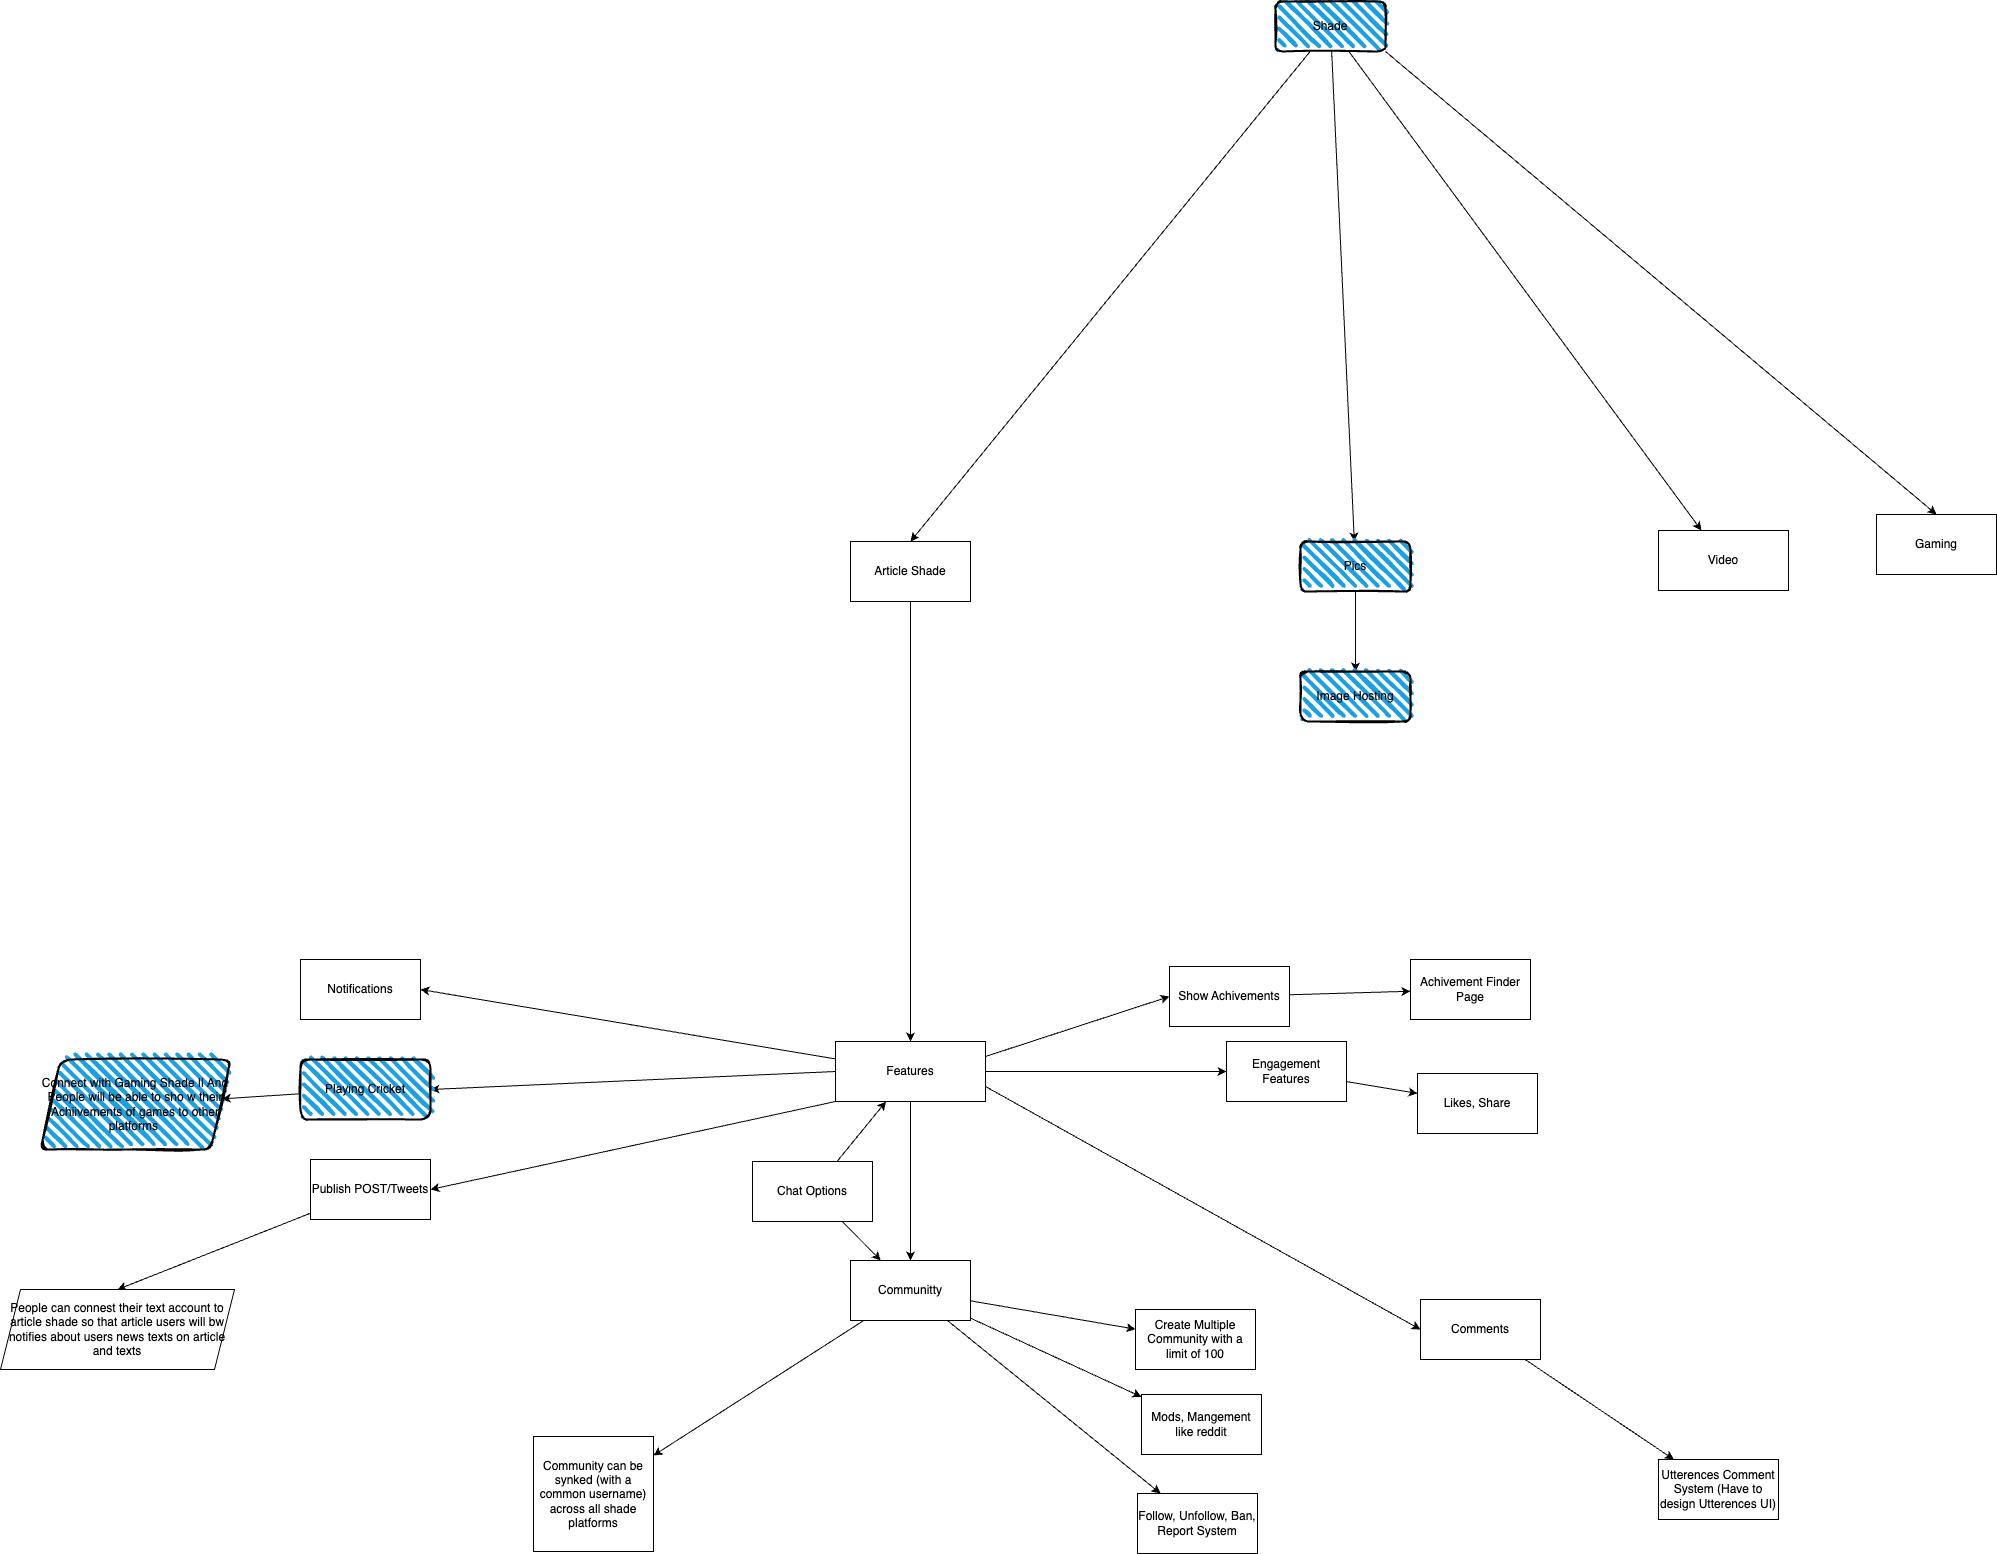

The diagram above was exported from draw.io. Its source (the exported page's mxGraphModel, read from the mxfile embedded in the PNG):
<mxGraphModel dx="1965" dy="1836" grid="0" gridSize="10" guides="1" tooltips="1" connect="1" arrows="1" fold="1" page="1" pageScale="1" pageWidth="827" pageHeight="1169" math="0" shadow="0">
  <root>
    <mxCell id="0" />
    <mxCell id="1" parent="0" />
    <mxCell id="49" value="" style="edgeStyle=none;html=1;" edge="1" parent="1" source="2" target="48">
      <mxGeometry relative="1" as="geometry" />
    </mxCell>
    <mxCell id="51" value="" style="edgeStyle=none;html=1;" edge="1" parent="1" source="2" target="50">
      <mxGeometry relative="1" as="geometry" />
    </mxCell>
    <mxCell id="52" value="" style="edgeStyle=none;html=1;" edge="1" parent="1" source="2" target="50">
      <mxGeometry relative="1" as="geometry" />
    </mxCell>
    <mxCell id="54" value="" style="edgeStyle=none;html=1;" edge="1" parent="1" source="2" target="53">
      <mxGeometry relative="1" as="geometry" />
    </mxCell>
    <mxCell id="56" value="" style="edgeStyle=none;html=1;" edge="1" parent="1" source="2" target="55">
      <mxGeometry relative="1" as="geometry" />
    </mxCell>
    <mxCell id="2" value="Communitty" style="whiteSpace=wrap;html=1;" parent="1" vertex="1">
      <mxGeometry x="95" y="409" width="120" height="60" as="geometry" />
    </mxCell>
    <mxCell id="47" style="edgeStyle=none;html=1;" edge="1" parent="1" source="3" target="46">
      <mxGeometry relative="1" as="geometry" />
    </mxCell>
    <mxCell id="3" value="Comments" style="whiteSpace=wrap;html=1;" parent="1" vertex="1">
      <mxGeometry x="665" y="448" width="120" height="60" as="geometry" />
    </mxCell>
    <mxCell id="43" value="" style="edgeStyle=none;html=1;" edge="1" parent="1" source="4" target="42">
      <mxGeometry relative="1" as="geometry" />
    </mxCell>
    <mxCell id="4" value="Engagement Features" style="whiteSpace=wrap;html=1;" parent="1" vertex="1">
      <mxGeometry x="471" y="190" width="120" height="60" as="geometry" />
    </mxCell>
    <mxCell id="6" style="edgeStyle=none;html=1;" parent="1" source="5" target="2" edge="1">
      <mxGeometry relative="1" as="geometry" />
    </mxCell>
    <mxCell id="7" style="edgeStyle=none;html=1;entryX=0;entryY=0.5;entryDx=0;entryDy=0;exitX=1;exitY=0.5;exitDx=0;exitDy=0;" parent="1" source="5" target="4" edge="1">
      <mxGeometry relative="1" as="geometry" />
    </mxCell>
    <mxCell id="23" style="edgeStyle=none;html=1;entryX=1;entryY=0.5;entryDx=0;entryDy=0;" parent="1" source="5" target="15" edge="1">
      <mxGeometry relative="1" as="geometry" />
    </mxCell>
    <mxCell id="24" style="edgeStyle=none;html=1;exitX=0;exitY=0.5;exitDx=0;exitDy=0;entryX=1;entryY=0.5;entryDx=0;entryDy=0;" parent="1" source="5" target="13" edge="1">
      <mxGeometry relative="1" as="geometry" />
    </mxCell>
    <mxCell id="25" style="edgeStyle=none;html=1;exitX=0;exitY=1;exitDx=0;exitDy=0;entryX=1;entryY=0.5;entryDx=0;entryDy=0;" parent="1" source="5" target="9" edge="1">
      <mxGeometry relative="1" as="geometry" />
    </mxCell>
    <mxCell id="26" style="edgeStyle=none;html=1;exitX=1;exitY=0.25;exitDx=0;exitDy=0;entryX=0;entryY=0.5;entryDx=0;entryDy=0;" parent="1" source="5" target="17" edge="1">
      <mxGeometry relative="1" as="geometry" />
    </mxCell>
    <mxCell id="27" style="edgeStyle=none;html=1;exitX=1;exitY=0.75;exitDx=0;exitDy=0;entryX=0;entryY=0.5;entryDx=0;entryDy=0;" parent="1" source="5" target="3" edge="1">
      <mxGeometry relative="1" as="geometry" />
    </mxCell>
    <mxCell id="5" value="Features" style="whiteSpace=wrap;html=1;" parent="1" vertex="1">
      <mxGeometry x="80" y="190" width="150" height="60" as="geometry" />
    </mxCell>
    <mxCell id="12" style="edgeStyle=none;html=1;entryX=0.5;entryY=0;entryDx=0;entryDy=0;" parent="1" source="9" target="11" edge="1">
      <mxGeometry relative="1" as="geometry" />
    </mxCell>
    <mxCell id="9" value="Publish POST/Tweets" style="whiteSpace=wrap;html=1;" parent="1" vertex="1">
      <mxGeometry x="-445" y="308" width="120" height="60" as="geometry" />
    </mxCell>
    <mxCell id="11" value="People can connest their text account to article shade so that article users will bw notifies about users news texts on article and texts" style="shape=parallelogram;perimeter=parallelogramPerimeter;whiteSpace=wrap;html=1;fixedSize=1;" parent="1" vertex="1">
      <mxGeometry x="-755" y="438" width="234" height="80" as="geometry" />
    </mxCell>
    <mxCell id="22" value="" style="edgeStyle=none;html=1;" parent="1" source="13" target="21" edge="1">
      <mxGeometry relative="1" as="geometry" />
    </mxCell>
    <mxCell id="13" value="Playing Cricket" style="rounded=1;whiteSpace=wrap;html=1;strokeWidth=2;fillWeight=4;hachureGap=8;hachureAngle=45;fillColor=#1ba1e2;sketch=1;" parent="1" vertex="1">
      <mxGeometry x="-455" y="208" width="130" height="60" as="geometry" />
    </mxCell>
    <mxCell id="15" value="Notifications" style="whiteSpace=wrap;html=1;" parent="1" vertex="1">
      <mxGeometry x="-455" y="108" width="120" height="60" as="geometry" />
    </mxCell>
    <mxCell id="41" value="" style="edgeStyle=none;html=1;" edge="1" parent="1" source="17" target="40">
      <mxGeometry relative="1" as="geometry" />
    </mxCell>
    <mxCell id="17" value="Show Achivements" style="whiteSpace=wrap;html=1;" parent="1" vertex="1">
      <mxGeometry x="414" y="115" width="120" height="60" as="geometry" />
    </mxCell>
    <mxCell id="20" style="edgeStyle=none;html=1;" parent="1" source="19" target="5" edge="1">
      <mxGeometry relative="1" as="geometry" />
    </mxCell>
    <mxCell id="19" value="Article Shade" style="whiteSpace=wrap;html=1;" parent="1" vertex="1">
      <mxGeometry x="95" y="-310" width="120" height="60" as="geometry" />
    </mxCell>
    <mxCell id="21" value="Connect with Gaming Shade || And People will be able to sho w their Achiivements of games to other platforms&amp;nbsp;" style="shape=parallelogram;perimeter=parallelogramPerimeter;whiteSpace=wrap;html=1;fixedSize=1;fillColor=#1ba1e2;rounded=1;strokeWidth=2;fillWeight=4;hachureGap=8;hachureAngle=45;sketch=1;" parent="1" vertex="1">
      <mxGeometry x="-715" y="208" width="190" height="90" as="geometry" />
    </mxCell>
    <mxCell id="30" style="edgeStyle=none;html=1;entryX=0.5;entryY=0;entryDx=0;entryDy=0;" parent="1" source="28" target="19" edge="1">
      <mxGeometry relative="1" as="geometry" />
    </mxCell>
    <mxCell id="31" style="edgeStyle=none;html=1;" parent="1" source="28" target="32" edge="1">
      <mxGeometry relative="1" as="geometry">
        <mxPoint x="560" y="-340" as="targetPoint" />
      </mxGeometry>
    </mxCell>
    <mxCell id="34" style="edgeStyle=none;html=1;exitX=1;exitY=1;exitDx=0;exitDy=0;entryX=0.5;entryY=0;entryDx=0;entryDy=0;" parent="1" source="28" target="35" edge="1">
      <mxGeometry relative="1" as="geometry">
        <mxPoint x="840" y="-350" as="targetPoint" />
      </mxGeometry>
    </mxCell>
    <mxCell id="37" value="" style="edgeStyle=none;html=1;" edge="1" parent="1" source="28" target="36">
      <mxGeometry relative="1" as="geometry" />
    </mxCell>
    <mxCell id="28" value="Shade" style="rounded=1;whiteSpace=wrap;html=1;strokeWidth=2;fillWeight=4;hachureGap=8;hachureAngle=45;fillColor=#1ba1e2;sketch=1;" parent="1" vertex="1">
      <mxGeometry x="520" y="-850" width="110" height="50" as="geometry" />
    </mxCell>
    <mxCell id="32" value="Video" style="whiteSpace=wrap;html=1;" parent="1" vertex="1">
      <mxGeometry x="903" y="-321" width="130" height="60" as="geometry" />
    </mxCell>
    <mxCell id="35" value="Gaming" style="whiteSpace=wrap;html=1;" parent="1" vertex="1">
      <mxGeometry x="1121" y="-337" width="120" height="60" as="geometry" />
    </mxCell>
    <mxCell id="39" value="" style="edgeStyle=none;html=1;" edge="1" parent="1" source="36" target="38">
      <mxGeometry relative="1" as="geometry" />
    </mxCell>
    <mxCell id="36" value="Pics" style="rounded=1;whiteSpace=wrap;html=1;strokeWidth=2;fillWeight=4;hachureGap=8;hachureAngle=45;fillColor=#1ba1e2;sketch=1;" vertex="1" parent="1">
      <mxGeometry x="545" y="-310" width="110" height="50" as="geometry" />
    </mxCell>
    <mxCell id="38" value="Image Hosting" style="rounded=1;whiteSpace=wrap;html=1;strokeWidth=2;fillWeight=4;hachureGap=8;hachureAngle=45;fillColor=#1ba1e2;sketch=1;" vertex="1" parent="1">
      <mxGeometry x="545" y="-180" width="110" height="50" as="geometry" />
    </mxCell>
    <mxCell id="40" value="Achivement Finder Page" style="whiteSpace=wrap;html=1;" vertex="1" parent="1">
      <mxGeometry x="655" y="108" width="120" height="60" as="geometry" />
    </mxCell>
    <mxCell id="42" value="Likes, Share" style="whiteSpace=wrap;html=1;" vertex="1" parent="1">
      <mxGeometry x="662" y="222" width="120" height="60" as="geometry" />
    </mxCell>
    <mxCell id="46" value="Utterences Comment System (Have to design Utterences UI)" style="whiteSpace=wrap;html=1;" vertex="1" parent="1">
      <mxGeometry x="903" y="608" width="120" height="60" as="geometry" />
    </mxCell>
    <mxCell id="48" value="Create Multiple Community with a limit of 100" style="whiteSpace=wrap;html=1;" vertex="1" parent="1">
      <mxGeometry x="380" y="458" width="120" height="60" as="geometry" />
    </mxCell>
    <mxCell id="50" value="Mods, Mangement like reddit" style="whiteSpace=wrap;html=1;" vertex="1" parent="1">
      <mxGeometry x="386" y="543" width="120" height="60" as="geometry" />
    </mxCell>
    <mxCell id="53" value="Follow, Unfollow, Ban, Report System" style="whiteSpace=wrap;html=1;" vertex="1" parent="1">
      <mxGeometry x="382" y="642" width="120" height="60" as="geometry" />
    </mxCell>
    <mxCell id="55" value="Community can be synked (with a common username) across all shade platforms" style="whiteSpace=wrap;html=1;" vertex="1" parent="1">
      <mxGeometry x="-222" y="585" width="120" height="115" as="geometry" />
    </mxCell>
    <mxCell id="59" value="" style="edgeStyle=none;html=1;" edge="1" parent="1" source="57" target="2">
      <mxGeometry relative="1" as="geometry" />
    </mxCell>
    <mxCell id="61" value="" style="edgeStyle=none;html=1;" edge="1" parent="1" source="57" target="5">
      <mxGeometry relative="1" as="geometry">
        <mxPoint x="118.554347826087" y="276" as="targetPoint" />
      </mxGeometry>
    </mxCell>
    <mxCell id="57" value="Chat Options" style="whiteSpace=wrap;html=1;" vertex="1" parent="1">
      <mxGeometry x="-3" y="310" width="120" height="60" as="geometry" />
    </mxCell>
  </root>
</mxGraphModel>